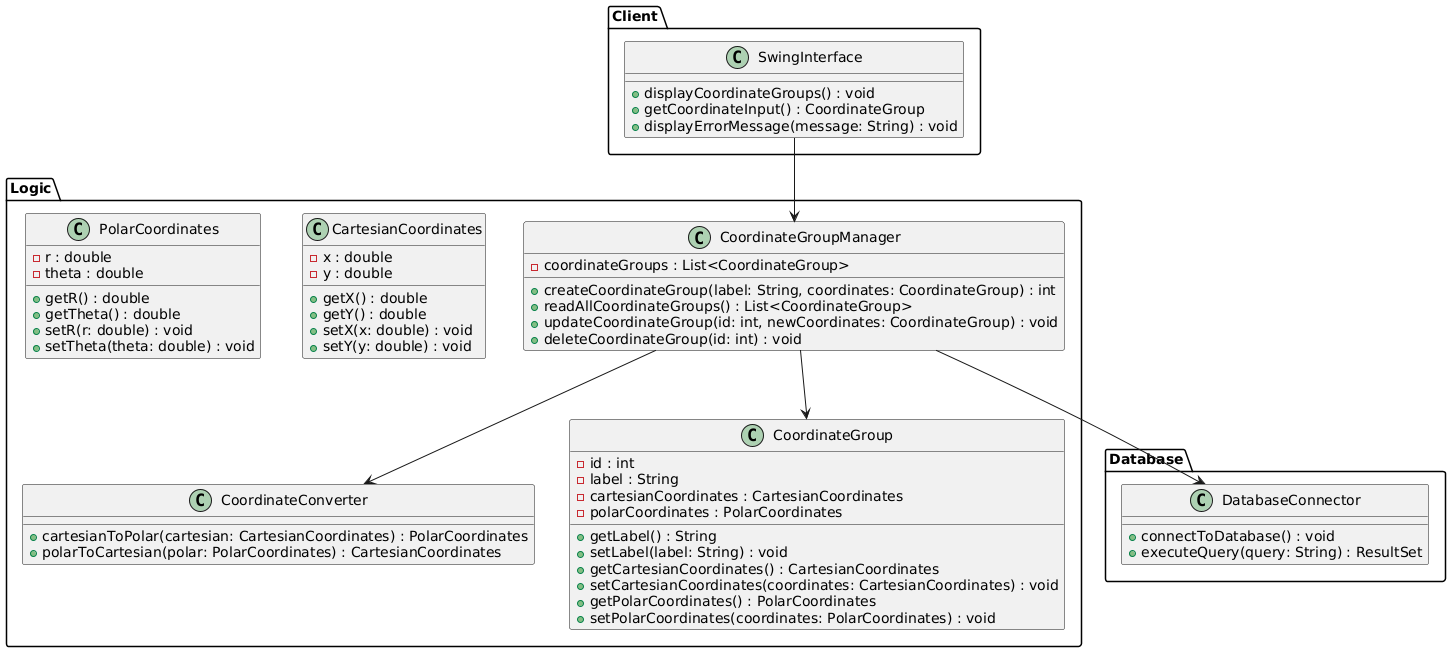

The diagram above was rendered by PlantUML. Its source (embedded in the PNG):
@startuml
package "Client" {
  class SwingInterface {
    + displayCoordinateGroups() : void
    + getCoordinateInput() : CoordinateGroup
    + displayErrorMessage(message: String) : void
  }
}

package "Logic" {
  class CoordinateConverter {
    + cartesianToPolar(cartesian: CartesianCoordinates) : PolarCoordinates
    + polarToCartesian(polar: PolarCoordinates) : CartesianCoordinates
  }

  class CoordinateGroupManager {
    - coordinateGroups : List<CoordinateGroup>
    + createCoordinateGroup(label: String, coordinates: CoordinateGroup) : int
    + readAllCoordinateGroups() : List<CoordinateGroup>
    + updateCoordinateGroup(id: int, newCoordinates: CoordinateGroup) : void
    + deleteCoordinateGroup(id: int) : void
  }

  class CoordinateGroup {
    - id : int
    - label : String
    - cartesianCoordinates : CartesianCoordinates
    - polarCoordinates : PolarCoordinates
    + getLabel() : String
    + setLabel(label: String) : void
    + getCartesianCoordinates() : CartesianCoordinates
    + setCartesianCoordinates(coordinates: CartesianCoordinates) : void
    + getPolarCoordinates() : PolarCoordinates
    + setPolarCoordinates(coordinates: PolarCoordinates) : void
  }

  class CartesianCoordinates {
    - x : double
    - y : double
    + getX() : double
    + getY() : double
    + setX(x: double) : void
    + setY(y: double) : void
  }

  class PolarCoordinates {
    - r : double
    - theta : double
    + getR() : double
    + getTheta() : double
    + setR(r: double) : void
    + setTheta(theta: double) : void
  }

}

package "Database" {
  class DatabaseConnector {
    + connectToDatabase() : void
    + executeQuery(query: String) : ResultSet
  }
}


SwingInterface --> CoordinateGroupManager
CoordinateGroupManager --> CoordinateConverter
CoordinateGroupManager --> CoordinateGroup
CoordinateGroupManager --> DatabaseConnector

@enduml